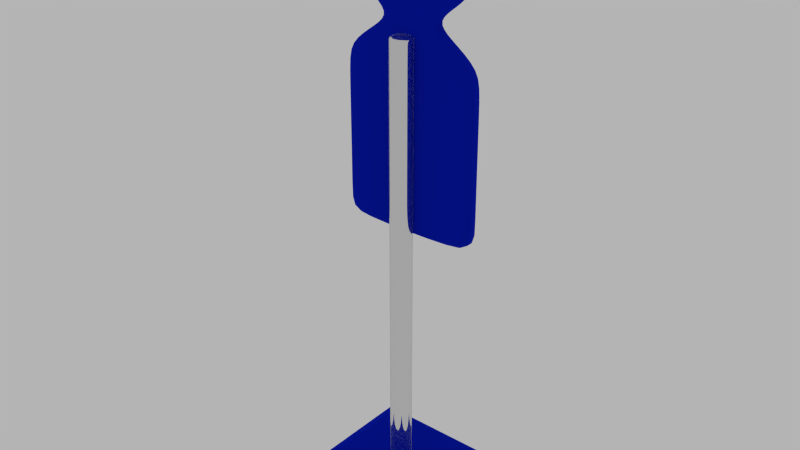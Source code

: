# Source: target_1_blue.blend  (saved by Blender 3.2.14; exported with 4.5.12 LTS)
import bpy
from mathutils import Matrix  # noqa: F401  (used for matrix-valued properties, if any)

bpy.ops.wm.read_factory_settings(use_empty=True)
scene = bpy.context.scene
scene.name = 'Scene'

# ---- collections
col_collection_1 = bpy.data.collections.new('Collection 1'); scene.collection.children.link(col_collection_1)

# ---- materials (node trees are filled in below, after node groups)
mat_material = bpy.data.materials.new('Material')
mat_material.alpha_threshold = 0.0
mat_material.diffuse_color = (0.4823, 0.4969, 0.4969, 1.0)
mat_material.roughness = 0.5
mat_material.line_color = (0.0, 0.0, 0.0, 1.0)
mat_steel_002 = bpy.data.materials.new('steel.002')
mat_steel_002.alpha_threshold = 0.0
mat_steel_002.roughness = 0.5
mat_steel_002.specular_intensity = 1.0

# ---- material node trees
mat_material.use_nodes = True; mat_material.node_tree.nodes.clear()
_N = mat_material.node_tree.nodes; _L = mat_material.node_tree.links
n0 = _N.new('ShaderNodeOutputMaterial'); n0.name = 'Material Output'; n0.location = (300, 300)
n1 = _N.new('ShaderNodeBsdfDiffuse'); n1.name = 'Diffuse BSDF'; n1.location = (10, 300)
n1.inputs[0].default_value = (0.002763, 0.01324, 0.5173, 1.0)
n1.inputs[1].default_value = 1.0
_L.new(n1.outputs[0], n0.inputs[0])
n0.is_active_output = True
mat_steel_002.use_nodes = True; mat_steel_002.node_tree.nodes.clear()
_N = mat_steel_002.node_tree.nodes; _L = mat_steel_002.node_tree.links
n0 = _N.new('ShaderNodeOutputMaterial'); n0.name = 'Material Output'; n0.location = (451, 248)
n1 = _N.new('ShaderNodeFresnel'); n1.name = 'Fresnel'; n1.location = (-2, 488)
n1.inputs[0].default_value = 1.45
n2 = _N.new('ShaderNodeBsdfDiffuse'); n2.name = 'Diffuse BSDF'; n2.location = (348, 459)
n2.inputs[0].default_value = (0.007193, 0.007193, 0.007193, 1.0)
n2.inputs[1].default_value = 0.5
n3 = _N.new('ShaderNodeMixShader'); n3.name = 'Mix Shader'; n3.location = (201, 304)
n4 = _N.new('ShaderNodeMixShader'); n4.name = 'Mix Shader.001'; n4.location = (3, 312)
n5 = _N.new('ShaderNodeBsdfAnisotropic'); n5.name = 'Glossy BSDF'; n5.location = (25, 151)
n5.distribution = 'GGX'
n6 = _N.new('ShaderNodeBsdfAnisotropic'); n6.name = 'Glossy BSDF.001'; n6.location = (-185, 353)
n6.distribution = 'GGX'
n6.inputs[1].default_value = 0.0
n7 = _N.new('ShaderNodeBsdfAnisotropic'); n7.name = 'Glossy BSDF.002'; n7.location = (-198, 208)
n7.distribution = 'GGX'
n7.inputs[1].default_value = 0.0
_L.new(n3.outputs[0], n0.inputs[0])
_L.new(n5.outputs[0], n3.inputs[2])
_L.new(n1.outputs[0], n3.inputs[0])
_L.new(n4.outputs[0], n3.inputs[1])
_L.new(n6.outputs[0], n4.inputs[1])
_L.new(n7.outputs[0], n4.inputs[2])
n0.is_active_output = True

# ---- world
world_world = bpy.data.worlds.new('World'); scene.world = world_world
world_world.use_nodes = True; world_world.node_tree.nodes.clear()
_N = world_world.node_tree.nodes; _L = world_world.node_tree.links
n0 = _N.new('ShaderNodeOutputWorld'); n0.name = 'World Output'; n0.location = (300, 300)
n1 = _N.new('ShaderNodeBackground'); n1.name = 'Background'; n1.location = (10, 300)
n1.inputs[0].default_value = (0.4575, 0.4575, 0.4575, 1.0)
_L.new(n1.outputs[0], n0.inputs[0])
n0.is_active_output = True
world_world.color = (0.05088, 0.05088, 0.05088)
world_world.use_sun_shadow = False
world_world.sun_shadow_jitter_overblur = 0.0
world_world.cycles.sampling_method = 'MANUAL'
world_world.cycles.sample_map_resolution = 256

# ---- meshes
me_cube = bpy.data.meshes.new('Cube')
me_cube.from_pydata([(-1.567, -1.567, -1.0), (-1.0, -1.0, 1.0), (-1.567, 1.567, -1.0), (-1.0, 1.0, 1.0), (1.567, -1.567, -1.0), (1.0, -1.0, 1.0), (1.567, 1.567, -1.0), (1.0, 1.0, 1.0)], [], [(0, 1, 3, 2), (2, 3, 7, 6), (6, 7, 5, 4), (4, 5, 1, 0), (2, 6, 4, 0), (7, 3, 1, 5)])
_uv = me_cube.uv_layers.new(name='UVMap')
_uv.uv.foreach_set('vector', [0.375, 0.0, 0.625, 0.0, 0.625, 0.25, 0.375, 0.25, 0.375, 0.25, 0.625, 0.25, 0.625, 0.5, 0.375, 0.5, 0.375, 0.5, 0.625, 0.5, 0.625, 0.75, 0.375, 0.75, 0.375, 0.75, 0.625, 0.75, 0.625, 1.0, 0.375, 1.0, 0.125, 0.5, 0.375, 0.5, 0.375, 0.75, 0.125, 0.75, 0.625, 0.5, 0.875, 0.5, 0.875, 0.75, 0.625, 0.75])
me_cube.materials.append(mat_material)
me_cube.update()
me_cube_025 = bpy.data.meshes.new('Cube.025')
me_cube_025.from_pydata([(-1.0, -1.0, -1.734), (-1.0, -1.0, 1.0), (-1.0, 1.0, -1.734), (-1.0, 1.0, 1.0), (1.0, -1.0, -1.734), (1.0, -1.0, 1.0), (1.0, 1.0, -1.734), (1.0, 1.0, 1.0), (-1.0, -1.0, -1.716), (-1.0, 1.0, -1.716), (1.0, 1.0, -1.716), (1.0, -1.0, -1.716), (-1.0, -1.0, 0.8746), (-1.0, 1.0, 0.8746), (1.0, 1.0, 0.8746), (1.0, -1.0, 0.8746), (-1.0, -1.0, 0.986), (-1.0, 1.0, 0.986), (1.0, 1.0, 0.986), (1.0, -1.0, 0.986), (-1.0, 1.0, -1.691), (1.0, 1.0, -1.691), (1.0, -1.0, -1.691), (-1.0, -1.0, -1.691)], [], [(8, 9, 2, 0), (9, 10, 6, 2), (10, 11, 4, 6), (11, 8, 0, 4), (0, 2, 6, 4), (5, 7, 3, 1), (22, 23, 8, 11), (21, 22, 11, 10), (20, 21, 10, 9), (23, 20, 9, 8), (16, 17, 13, 12), (17, 18, 14, 13), (18, 19, 15, 14), (19, 16, 12, 15), (5, 1, 16, 19), (7, 5, 19, 18), (3, 7, 18, 17), (1, 3, 17, 16), (12, 13, 20, 23), (13, 14, 21, 20), (14, 15, 22, 21), (15, 12, 23, 22)])
me_cube_025.polygons.foreach_set('use_smooth', [True] * 22)
_uv = me_cube_025.uv_layers.new(name='UVMap')
_uv.uv.foreach_set('vector', [0.3333, 0.4968, 0.6667, 0.4968, 0.6667, 0.5, 0.3333, 0.5, 1.291e-07, 0.4968, 0.3333, 0.4968, 0.3333, 0.5, 1.291e-07, 0.5, 0.6667, 0.5032, 0.3333, 0.5032, 0.3333, 0.5, 0.6667, 0.5, 4.967e-08, 0.9968, 0.3333, 0.9968, 0.3333, 1.0, 4.967e-08, 1.0, 1.0, 0.3658, 1.0, 0.7316, 0.6667, 0.7316, 0.6667, 0.3658, 0.6667, 5.451e-08, 1.0, 0.0, 1.0, 0.3658, 0.6667, 0.3658, 2.484e-08, 0.7599, 0.3333, 0.7599, 0.3333, 0.9968, 4.967e-08, 0.9968, 0.6667, 0.7401, 0.3333, 0.7401, 0.3333, 0.5032, 0.6667, 0.5032, 6.457e-08, 0.2599, 0.3333, 0.2599, 0.3333, 0.4968, 1.291e-07, 0.4968, 0.3333, 0.2599, 0.6667, 0.2599, 0.6667, 0.4968, 0.3333, 0.4968, 0.3333, 0.00256, 0.6667, 0.00256, 0.6667, 0.02293, 0.3333, 0.02293, 0.0, 0.00256, 0.3333, 0.00256, 0.3333, 0.02293, 0.0, 0.02293, 0.6667, 0.9974, 0.3333, 0.9974, 0.3333, 0.9771, 0.6667, 0.9771, 0.0, 0.5026, 0.3333, 0.5026, 0.3333, 0.5229, 0.0, 0.5229, 0.0, 0.5, 0.3333, 0.5, 0.3333, 0.5026, 0.0, 0.5026, 0.6667, 1.0, 0.3333, 1.0, 0.3333, 0.9974, 0.6667, 0.9974, 0.0, 7.631e-08, 0.3333, 0.0, 0.3333, 0.00256, 0.0, 0.00256, 0.3333, 7.631e-08, 0.6667, 0.0, 0.6667, 0.00256, 0.3333, 0.00256, 0.3333, 0.02293, 0.6667, 0.02293, 0.6667, 0.2599, 0.3333, 0.2599, 0.0, 0.02293, 0.3333, 0.02293, 0.3333, 0.2599, 6.457e-08, 0.2599, 0.6667, 0.9771, 0.3333, 0.9771, 0.3333, 0.7401, 0.6667, 0.7401, 0.0, 0.5229, 0.3333, 0.5229, 0.3333, 0.7599, 2.484e-08, 0.7599])
me_cube_025.materials.append(mat_steel_002)
me_cube_025.use_remesh_preserve_volume = False
me_cube_025.use_remesh_preserve_attributes = False
me_cube_025.use_mirror_vertex_groups = False
me_cube_025.update()
me_plane = bpy.data.meshes.new('Plane')
me_plane.from_pydata([(-1.0, -1.0, -0.07027), (1.0, -1.0, -0.07027), (-1.0, 1.0, -0.07027), (1.0, 1.0, -0.07027), (-1.25, -0.5241, -0.07027), (-1.25, 0.5241, -0.07027), (-1.403, -0.3289, -0.07027), (-1.403, 0.3289, -0.07027), (-1.581, -0.6327, -0.07027), (-1.581, 0.6327, -0.07027), (-1.75, -0.8457, -0.07027), (-1.75, 0.8457, -0.07027), (-1.927, -0.8457, -0.07027), (-1.927, 0.8457, -0.07027), (-2.228, -0.7638, -0.07027), (-2.228, 0.7638, -0.07027), (-2.405, -0.5494, -0.07027), (-2.405, 0.5494, -0.07027), (-2.567, -0.2785, -0.07027), (-2.567, 0.2785, -0.07027), (0.8981, -1.0, -0.07027), (0.8981, 1.0, -0.07027), (-1.0, 1.0, -0.3163), (-1.0, -1.0, -0.3163), (0.8981, -1.0, -0.3163), (1.0, -1.0, -0.3163), (1.0, 1.0, -0.3163), (0.8981, 1.0, -0.3163), (-1.25, 0.5241, -0.3163), (-1.25, -0.5241, -0.3163), (-1.403, 0.3289, -0.3163), (-1.403, -0.3289, -0.3163), (-1.581, 0.6327, -0.3163), (-1.581, -0.6327, -0.3163), (-1.75, 0.8457, -0.3163), (-1.75, -0.8457, -0.3163), (-1.927, 0.8457, -0.3163), (-1.927, -0.8457, -0.3163), (-2.228, 0.7638, -0.3163), (-2.228, -0.7638, -0.3163), (-2.405, 0.5494, -0.3163), (-2.405, -0.5494, -0.3163), (-2.567, 0.2785, -0.3163), (-2.567, -0.2785, -0.3163), (-2.405, 0.5494, -0.2705), (-2.567, 0.2785, -0.2705), (0.8981, 1.0, -0.2705), (-1.0, 1.0, -0.2705), (-2.405, -0.5494, -0.2705), (-2.228, -0.7638, -0.2705), (-1.581, 0.6327, -0.2705), (-1.75, 0.8457, -0.2705), (-1.581, -0.6327, -0.2705), (-1.403, -0.3289, -0.2705), (-1.0, -1.0, -0.2705), (0.8981, -1.0, -0.2705), (-2.228, 0.7638, -0.2705), (-1.25, -0.5241, -0.2705), (-1.927, -0.8457, -0.2705), (-1.403, 0.3289, -0.2705), (1.0, 1.0, -0.2705), (-2.567, -0.2785, -0.2705), (-1.25, 0.5241, -0.2705), (1.0, -1.0, -0.2705), (-1.927, 0.8457, -0.2705), (-1.75, -0.8457, -0.2705), (-2.405, 0.5494, -0.1134), (0.8981, 1.0, -0.1134), (-2.405, -0.5494, -0.1134), (-1.581, 0.6327, -0.1134), (-1.581, -0.6327, -0.1134), (-1.0, -1.0, -0.1134), (-2.228, 0.7638, -0.1134), (-1.403, 0.3289, -0.1134), (1.0, 1.0, -0.1134), (-1.25, 0.5241, -0.1134), (-1.927, 0.8457, -0.1134), (-2.567, 0.2785, -0.1134), (-1.0, 1.0, -0.1134), (-2.228, -0.7638, -0.1134), (-1.75, 0.8457, -0.1134), (-1.403, -0.3289, -0.1134), (0.8981, -1.0, -0.1134), (-1.25, -0.5241, -0.1134), (-1.927, -0.8457, -0.1134), (-2.567, -0.2785, -0.1134), (1.0, -1.0, -0.1134), (-1.75, -0.8457, -0.1134), (-0.6836, 1.0, -0.07027), (-0.6836, -1.0, -0.07027), (-0.6836, 1.0, -0.3163), (-0.6836, -1.0, -0.3163), (-0.6836, -1.0, -0.2705), (-0.6836, 1.0, -0.2705), (-0.6836, 1.0, -0.1134), (-0.6836, -1.0, -0.1134)], [], [(20, 1, 3, 21), (0, 2, 5, 4), (4, 5, 7, 6), (6, 7, 9, 8), (8, 9, 11, 10), (10, 11, 13, 12), (12, 13, 15, 14), (14, 15, 17, 16), (16, 17, 19, 18), (89, 20, 21, 88), (24, 27, 26, 25), (23, 29, 28, 22), (29, 31, 30, 28), (31, 33, 32, 30), (33, 35, 34, 32), (35, 37, 36, 34), (37, 39, 38, 36), (39, 41, 40, 38), (41, 43, 42, 40), (91, 90, 27, 24), (44, 40, 42, 45), (93, 90, 22, 47), (48, 41, 39, 49), (50, 32, 34, 51), (52, 33, 31, 53), (92, 91, 24, 55), (56, 38, 40, 44), (53, 31, 29, 57), (49, 39, 37, 58), (59, 30, 32, 50), (60, 26, 27, 46), (45, 42, 43, 61), (62, 28, 30, 59), (57, 29, 23, 54), (55, 24, 25, 63), (64, 36, 38, 56), (58, 37, 35, 65), (61, 43, 41, 48), (51, 34, 36, 64), (65, 35, 33, 52), (47, 22, 28, 62), (63, 25, 26, 60), (86, 63, 60, 74), (78, 47, 62, 75), (87, 65, 52, 70), (80, 51, 64, 76), (85, 61, 48, 68), (84, 58, 65, 87), (76, 64, 56, 72), (82, 55, 63, 86), (83, 57, 54, 71), (75, 62, 59, 73), (77, 45, 61, 85), (74, 60, 46, 67), (73, 59, 50, 69), (79, 49, 58, 84), (81, 53, 57, 83), (72, 56, 44, 66), (95, 92, 55, 82), (70, 52, 53, 81), (69, 50, 51, 80), (68, 48, 49, 79), (94, 93, 47, 78), (66, 44, 45, 77), (17, 66, 77, 19), (88, 94, 78, 2), (16, 68, 79, 14), (9, 69, 80, 11), (8, 70, 81, 6), (89, 95, 82, 20), (15, 72, 66, 17), (6, 81, 83, 4), (14, 79, 84, 12), (7, 73, 69, 9), (3, 74, 67, 21), (19, 77, 85, 18), (5, 75, 73, 7), (4, 83, 71, 0), (20, 82, 86, 1), (13, 76, 72, 15), (12, 84, 87, 10), (18, 85, 68, 16), (11, 80, 76, 13), (10, 87, 70, 8), (2, 78, 75, 5), (1, 86, 74, 3), (0, 71, 95, 89), (21, 67, 94, 88), (67, 46, 93, 94), (71, 54, 92, 95), (54, 23, 91, 92), (46, 27, 90, 93), (23, 22, 90, 91), (0, 89, 88, 2)])
me_plane.polygons.foreach_set('use_smooth', [True] * 94)
_uv = me_plane.uv_layers.new(name='UVMap')
_uv.uv.foreach_set('vector', [0.8904, 0.8176, 0.8904, 0.8416, 0.4452, 0.8416, 0.4452, 0.8176, 0.8904, 0.3697, 0.4452, 0.3697, 0.5512, 0.3107, 0.7845, 0.3107, 0.7845, 0.3107, 0.5512, 0.3107, 0.5946, 0.2745, 0.741, 0.2745, 0.741, 0.2745, 0.5946, 0.2745, 0.527, 0.2327, 0.8087, 0.2327, 0.8087, 0.2327, 0.527, 0.2327, 0.4796, 0.1927, 0.8561, 0.1927, 0.8561, 0.1927, 0.4796, 0.1927, 0.4796, 0.1509, 0.8561, 0.1509, 0.8561, 0.1509, 0.4796, 0.1509, 0.4978, 0.07992, 0.8379, 0.07992, 0.8379, 0.07992, 0.4978, 0.07992, 0.5455, 0.03806, 0.7901, 0.03806, 0.7901, 0.03806, 0.5455, 0.03806, 0.6058, 0.0, 0.7298, 0.0, 0.8904, 0.4443, 0.8904, 0.8176, 0.4452, 0.8176, 0.4452, 0.4443, 0.4452, 0.02403, 0.0, 0.02403, 0.0, 0.0, 0.4452, 0.0, 0.4452, 0.4719, 0.3393, 0.5309, 0.1059, 0.5309, 0.0, 0.4719, 0.3393, 0.5309, 0.2958, 0.5671, 0.1494, 0.5671, 0.1059, 0.5309, 0.2958, 0.5671, 0.3635, 0.609, 0.08176, 0.609, 0.1494, 0.5671, 0.3635, 0.609, 0.4109, 0.6489, 0.03436, 0.6489, 0.08176, 0.609, 0.4109, 0.6489, 0.4109, 0.6908, 0.03436, 0.6908, 0.03436, 0.6489, 0.4109, 0.6908, 0.3926, 0.7617, 0.05259, 0.7617, 0.03436, 0.6908, 0.3926, 0.7617, 0.3449, 0.8036, 0.1003, 0.8036, 0.05259, 0.7617, 0.3449, 0.8036, 0.2846, 0.8416, 0.1606, 0.8416, 0.1003, 0.8036, 0.4452, 0.3973, 0.0, 0.3973, 0.0, 0.02403, 0.4452, 0.02403, 0.9898, 0.4848, 1.0, 0.4848, 1.0, 0.5487, 0.9898, 0.5487, 0.935, 0.3967, 0.9452, 0.3967, 0.9452, 0.4713, 0.935, 0.4713, 0.9898, 0.7441, 1.0, 0.7441, 1.0, 0.7947, 0.9898, 0.7947, 0.1745, 0.9035, 0.1643, 0.9035, 0.1643, 0.8416, 0.1745, 0.8416, 0.2739, 0.8524, 0.2739, 0.8416, 0.3206, 0.8416, 0.3206, 0.8524, 0.935, 0.5458, 0.9452, 0.5458, 0.9452, 0.9186, 0.935, 0.9186, 0.9898, 0.4342, 1.0, 0.4342, 1.0, 0.4848, 0.9898, 0.4848, 0.09935, 0.8416, 0.1096, 0.8416, 0.1096, 0.8877, 0.09935, 0.8877, 0.1541, 0.8416, 0.1643, 0.8416, 0.1643, 0.9135, 0.1541, 0.9135, 0.1745, 0.9859, 0.1643, 0.9859, 0.1643, 0.9035, 0.1745, 0.9035, 0.935, 2.813e-08, 0.9452, 0.0, 0.9452, 0.024, 0.935, 0.024, 0.9898, 0.5487, 1.0, 0.5487, 1.0, 0.6802, 0.9898, 0.6802, 0.0102, 0.8877, 6.634e-09, 0.8877, 0.0, 0.8416, 0.0102, 0.8416, 0.09935, 0.8877, 0.1096, 0.8877, 0.1096, 1.0, 0.09935, 1.0, 0.935, 0.9186, 0.9452, 0.9186, 0.9452, 0.9426, 0.935, 0.9426, 0.2293, 0.9135, 0.2191, 0.9135, 0.2191, 0.8416, 0.2293, 0.8416, 0.1541, 0.9135, 0.1643, 0.9135, 0.1643, 0.9553, 0.1541, 0.9553, 0.9898, 0.6802, 1.0, 0.6802, 1.0, 0.7441, 0.9898, 0.7441, 0.2293, 0.9553, 0.2191, 0.9553, 0.2191, 0.9135, 0.2293, 0.9135, 0.1541, 0.9553, 0.1643, 0.9553, 0.1643, 0.9925, 0.1541, 0.9925, 0.0102, 1.0, 2.654e-08, 1.0, 6.634e-09, 0.8877, 0.0102, 0.8877, 0.9554, 0.4342, 0.9452, 0.4342, 0.9452, 1.406e-08, 0.9554, 0.0, 0.9904, 0.4342, 0.9554, 0.4342, 0.9554, 0.0, 0.9904, 1.406e-08, 0.04517, 1.0, 0.0102, 1.0, 0.0102, 0.8877, 0.04517, 0.8877, 0.1192, 0.9553, 0.1541, 0.9553, 0.1541, 0.9925, 0.1192, 0.9925, 0.2643, 0.9553, 0.2293, 0.9553, 0.2293, 0.9135, 0.2643, 0.9135, 0.9548, 0.6802, 0.9898, 0.6802, 0.9898, 0.7441, 0.9548, 0.7441, 0.1192, 0.9135, 0.1541, 0.9135, 0.1541, 0.9553, 0.1192, 0.9553, 0.2643, 0.9135, 0.2293, 0.9135, 0.2293, 0.8416, 0.2643, 0.8416, 0.9001, 0.9186, 0.935, 0.9186, 0.935, 0.9426, 0.9001, 0.9426, 0.06439, 0.8877, 0.09935, 0.8877, 0.09935, 1.0, 0.06439, 1.0, 0.04517, 0.8877, 0.0102, 0.8877, 0.0102, 0.8416, 0.04517, 0.8416, 0.9548, 0.5487, 0.9898, 0.5487, 0.9898, 0.6802, 0.9548, 0.6802, 0.9001, 2.813e-08, 0.935, 2.813e-08, 0.935, 0.024, 0.9001, 0.024, 0.2095, 0.9859, 0.1745, 0.9859, 0.1745, 0.9035, 0.2095, 0.9035, 0.1192, 0.8416, 0.1541, 0.8416, 0.1541, 0.9135, 0.1192, 0.9135, 0.06439, 0.8416, 0.09935, 0.8416, 0.09935, 0.8877, 0.06439, 0.8877, 0.9548, 0.4342, 0.9898, 0.4342, 0.9898, 0.4848, 0.9548, 0.4848, 0.9001, 0.5458, 0.935, 0.5458, 0.935, 0.9186, 0.9001, 0.9186, 0.2739, 0.8895, 0.2739, 0.8524, 0.3206, 0.8524, 0.3206, 0.8895, 0.2095, 0.9035, 0.1745, 0.9035, 0.1745, 0.8416, 0.2095, 0.8416, 0.9548, 0.7441, 0.9898, 0.7441, 0.9898, 0.7947, 0.9548, 0.7947, 0.9001, 0.3967, 0.935, 0.3967, 0.935, 0.4713, 0.9001, 0.4713, 0.9548, 0.4848, 0.9898, 0.4848, 0.9898, 0.5487, 0.9548, 0.5487, 0.9452, 0.4848, 0.9548, 0.4848, 0.9548, 0.5487, 0.9452, 0.5487, 0.8904, 0.3967, 0.9001, 0.3967, 0.9001, 0.4713, 0.8904, 0.4713, 0.9452, 0.7441, 0.9548, 0.7441, 0.9548, 0.7947, 0.9452, 0.7947, 0.2191, 0.9035, 0.2095, 0.9035, 0.2095, 0.8416, 0.2191, 0.8416, 0.2739, 0.8997, 0.2739, 0.8895, 0.3206, 0.8895, 0.3206, 0.8997, 0.8904, 0.5458, 0.9001, 0.5458, 0.9001, 0.9186, 0.8904, 0.9186, 0.9452, 0.4342, 0.9548, 0.4342, 0.9548, 0.4848, 0.9452, 0.4848, 0.05478, 0.8416, 0.06439, 0.8416, 0.06439, 0.8877, 0.05478, 0.8877, 0.1096, 0.8416, 0.1192, 0.8416, 0.1192, 0.9135, 0.1096, 0.9135, 0.2191, 0.9859, 0.2095, 0.9859, 0.2095, 0.9035, 0.2191, 0.9035, 0.8904, 2.813e-08, 0.9001, 2.813e-08, 0.9001, 0.024, 0.8904, 0.024, 0.9452, 0.5487, 0.9548, 0.5487, 0.9548, 0.6802, 0.9452, 0.6802, 0.05478, 0.8877, 0.04517, 0.8877, 0.04517, 0.8416, 0.05478, 0.8416, 0.05478, 0.8877, 0.06439, 0.8877, 0.06439, 1.0, 0.05478, 1.0, 0.8904, 0.9186, 0.9001, 0.9186, 0.9001, 0.9426, 0.8904, 0.9426, 0.2739, 0.9135, 0.2643, 0.9135, 0.2643, 0.8416, 0.2739, 0.8416, 0.1096, 0.9135, 0.1192, 0.9135, 0.1192, 0.9553, 0.1096, 0.9553, 0.9452, 0.6802, 0.9548, 0.6802, 0.9548, 0.7441, 0.9452, 0.7441, 0.2739, 0.9553, 0.2643, 0.9553, 0.2643, 0.9135, 0.2739, 0.9135, 0.1096, 0.9553, 0.1192, 0.9553, 0.1192, 0.9925, 0.1096, 0.9925, 0.05478, 1.0, 0.04517, 1.0, 0.04517, 0.8877, 0.05478, 0.8877, 1.0, 0.4342, 0.9904, 0.4342, 0.9904, 1.406e-08, 1.0, 1.406e-08, 0.8904, 0.4713, 0.9001, 0.4713, 0.9001, 0.5458, 0.8904, 0.5458, 0.8904, 0.024, 0.9001, 0.024, 0.9001, 0.3967, 0.8904, 0.3967, 0.9001, 0.024, 0.935, 0.024, 0.935, 0.3967, 0.9001, 0.3967, 0.9001, 0.4713, 0.935, 0.4713, 0.935, 0.5458, 0.9001, 0.5458, 0.935, 0.4713, 0.9452, 0.4713, 0.9452, 0.5458, 0.935, 0.5458, 0.935, 0.024, 0.9452, 0.024, 0.9452, 0.3967, 0.935, 0.3967, 0.4452, 0.4719, 0.0, 0.4719, 0.0, 0.3973, 0.4452, 0.3973, 0.8904, 0.3697, 0.8904, 0.4443, 0.4452, 0.4443, 0.4452, 0.3697])
me_plane.materials.append(mat_material)
me_plane.use_remesh_preserve_volume = False
me_plane.use_remesh_preserve_attributes = False
me_plane.use_mirror_vertex_groups = False
me_plane.update()

# ---- objects
ob_cube = bpy.data.objects.new('Cube', me_cube)
ob_cube_031 = bpy.data.objects.new('Cube.031', me_cube_025)
ob_plane = bpy.data.objects.new('Plane', me_plane)

# ---- transforms, parenting, visibility, modifiers, constraints
ob_cube.location = (0.0, -0.995, -1.301)
ob_cube.scale = (1.0, 1.0, 0.2596)
ob_cube_031.location = (-0.01504, -0.9449, 4.156)
ob_cube_031.scale = (0.2179, 0.2179, 3.107)
ob_cube_031.lineart.crease_threshold = 0.0
_m = ob_cube_031.modifiers.new('Subsurf', 'SUBSURF')
_m.uv_smooth = 'PRESERVE_CORNERS'
_m.quality = 2
_m.show_only_control_edges = False
ob_plane.location = (-0.01504, -0.46, 5.272)
ob_plane.rotation_euler = (-1.571, 1.571, 0.0)
ob_plane.scale = (1.598, 1.31, 1.037)
ob_plane.lineart.crease_threshold = 0.0
_m = ob_plane.modifiers.new('Subsurf', 'SUBSURF')
_m.uv_smooth = 'PRESERVE_CORNERS'
_m.quality = 2
_m.levels = 2
_m.show_only_control_edges = False

# ---- collection membership
scene.collection.objects.link(ob_cube)
col_collection_1.objects.link(ob_cube_031)
col_collection_1.objects.link(ob_plane)

# ---- scene / render settings (as saved in the file)
scene.frame_start = 1; scene.frame_end = 250; scene.frame_set(0)
scene.render.engine = 'CYCLES'
scene.render.image_settings.file_format = 'JPEG'
scene.render.image_settings.color_mode = 'RGB'
scene.render.image_settings.quality = 100
scene.render.resolution_percentage = 50
scene.render.dither_intensity = 0.0
scene.cycles.use_denoising = False
scene.cycles.samples = 100
scene.cycles.sampling_pattern = 'TABULATED_SOBOL'
scene.cycles.light_sampling_threshold = 0.0
scene.cycles.use_adaptive_sampling = False
scene.cycles.use_light_tree = False
scene.cycles.blur_glossy = 0.0
scene.cycles.pixel_filter_type = 'GAUSSIAN'
scene.cycles.sample_clamp_indirect = 0.0
scene.view_settings.view_transform = 'Standard'
bpy.context.view_layer.update()

# ---- added for rendering (the .blend has no active camera): camera
cam_auto = bpy.data.cameras.new('AutoCamera')
cam_auto.lens = 50.0
cam_auto.sensor_width = 36.0
cam_auto.clip_end = 1000.0
ob_auto_camera = bpy.data.objects.new('AutoCamera', cam_auto)
scene.collection.objects.link(ob_auto_camera)
ob_auto_camera.location = (10.9155, -14.0936, 12.6382)
ob_auto_camera.rotation_euler = (1.09748, -7.21219e-08, 0.694738)
scene.camera = ob_auto_camera
bpy.context.view_layer.update()
